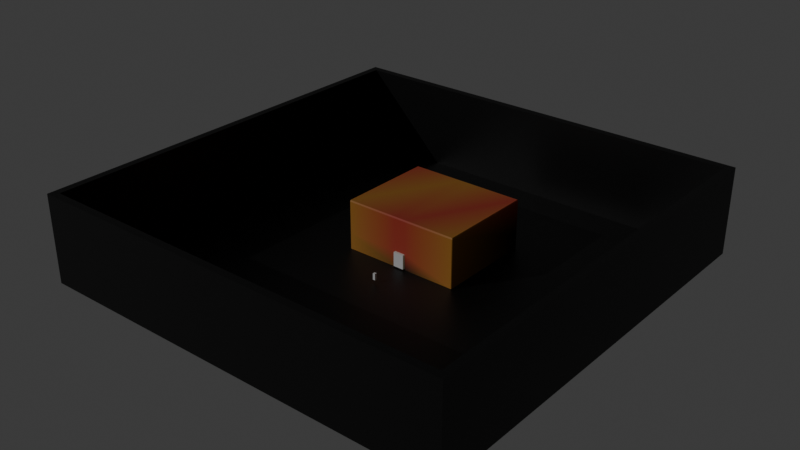 # Source: prototype_map.blend  (saved by Blender 5.3.31; exported with 4.5.12 LTS)
import bpy
from mathutils import Matrix  # noqa: F401  (used for matrix-valued properties, if any)

bpy.ops.wm.read_factory_settings(use_empty=True)
scene = bpy.context.scene
scene.name = 'Scene'

# ---- collections
col_collection = bpy.data.collections.new('Collection'); scene.collection.children.link(col_collection)
col_positions = bpy.data.collections.new('POSITIONS'); col_collection.children.link(col_positions)
col_light = bpy.data.collections.new('Light'); col_collection.children.link(col_light)

# ---- materials (node trees are filled in below, after node groups)
mat_material = bpy.data.materials.new('Material')
mat_material.alpha_threshold = 0.0
mat_material.use_backface_culling_lightprobe_volume = False
mat_material.roughness = 0.5
mat_material.line_color = (0.0, 0.0, 0.0, 1.0)
mat_walls = bpy.data.materials.new('Walls')
mat_item_pos = bpy.data.materials.new('ITEM_POS')
mat_player_pos = bpy.data.materials.new('PLAYER_POS')
mat_player_forward = bpy.data.materials.new('PLAYER_FORWARD')

# ---- material node trees
mat_material.use_nodes = True; mat_material.node_tree.nodes.clear()
_N = mat_material.node_tree.nodes; _L = mat_material.node_tree.links
n0 = _N.new('ShaderNodeOutputMaterial'); n0.name = 'Material Output'; n0.location = (200, 100)
n1 = _N.new('ShaderNodeBsdfPrincipled'); n1.name = 'Principled BSDF'; n1.location = (-200, 100)
n1.inputs[10].default_value = 0.005
n2 = _N.new('ShaderNodeVertexColor'); n2.name = 'Color Attribute'; n2.location = (-421, 102)
n2.layer_name = 'Floorcolor'
_L.new(n1.outputs[0], n0.inputs[0])
_L.new(n2.outputs[0], n1.inputs[0])
n0.is_active_output = True
mat_walls.use_nodes = True; mat_walls.node_tree.nodes.clear()
_N = mat_walls.node_tree.nodes; _L = mat_walls.node_tree.links
n0 = _N.new('ShaderNodeBsdfPrincipled'); n0.name = 'Principled BSDF'; n0.location = (-200, 100)
n0.inputs[10].default_value = 0.005
n1 = _N.new('ShaderNodeOutputMaterial'); n1.name = 'Material Output'; n1.location = (200, 100)
n2 = _N.new('ShaderNodeVertexColor'); n2.name = 'Color Attribute'; n2.location = (-490, 94)
n2.layer_name = 'RoomColor'
_L.new(n0.outputs[0], n1.inputs[0])
_L.new(n2.outputs[0], n0.inputs[0])
n1.is_active_output = True
mat_item_pos.use_nodes = True; mat_item_pos.node_tree.nodes.clear()
_N = mat_item_pos.node_tree.nodes; _L = mat_item_pos.node_tree.links
n0 = _N.new('ShaderNodeBsdfPrincipled'); n0.name = 'Principled BSDF'; n0.location = (-200, 100)
n0.inputs[0].default_value = (0.0, 0.02337, 0.8, 1.0)
n0.inputs[10].default_value = 0.005
n1 = _N.new('ShaderNodeOutputMaterial'); n1.name = 'Material Output'; n1.location = (200, 100)
_L.new(n0.outputs[0], n1.inputs[0])
n1.is_active_output = True
mat_player_pos.use_nodes = True; mat_player_pos.node_tree.nodes.clear()
_N = mat_player_pos.node_tree.nodes; _L = mat_player_pos.node_tree.links
n0 = _N.new('ShaderNodeBsdfPrincipled'); n0.name = 'Principled BSDF'; n0.location = (-200, 100)
n0.inputs[0].default_value = (0.002327, 0.8, 0.0, 1.0)
n0.inputs[10].default_value = 0.005
n1 = _N.new('ShaderNodeOutputMaterial'); n1.name = 'Material Output'; n1.location = (200, 100)
_L.new(n0.outputs[0], n1.inputs[0])
n1.is_active_output = True
mat_player_forward.use_nodes = True; mat_player_forward.node_tree.nodes.clear()
_N = mat_player_forward.node_tree.nodes; _L = mat_player_forward.node_tree.links
n0 = _N.new('ShaderNodeBsdfPrincipled'); n0.name = 'Principled BSDF'; n0.location = (-200, 100)
n0.inputs[0].default_value = (0.8, 0.0, 0.002349, 1.0)
n0.inputs[10].default_value = 0.005
n1 = _N.new('ShaderNodeOutputMaterial'); n1.name = 'Material Output'; n1.location = (200, 100)
_L.new(n0.outputs[0], n1.inputs[0])
n1.is_active_output = True

# ---- world
world_world = bpy.data.worlds.new('World'); scene.world = world_world
world_world.use_nodes = True; world_world.node_tree.nodes.clear()
_N = world_world.node_tree.nodes; _L = world_world.node_tree.links
n0 = _N.new('ShaderNodeOutputWorld'); n0.name = 'World Output'; n0.location = (200, 100)
n1 = _N.new('ShaderNodeBackground'); n1.name = 'Background'; n1.location = (-200, 100)
n1.inputs[0].default_value = (0.05088, 0.05088, 0.05088, 1.0)
_L.new(n1.outputs[0], n0.inputs[0])
n0.is_active_output = True
world_world.color = (0.05088, 0.05088, 0.05088)
world_world.sun_shadow_jitter_overblur = 0.0

# ---- lights
light_point = bpy.data.lights.new('Point', 'POINT')
light_point.color = (0.9609, 1.0, 0.5878)
light_point.exposure = 4.954
light_point.energy = 204.2
light_sun = bpy.data.lights.new('Sun', 'SUN')
light_sun.energy = 1.0

# ---- meshes
me_cube = bpy.data.meshes.new('Cube')
me_cube.from_pydata([(1.0, 1.0, 1.0), (1.0, -1.0, 1.0), (-1.0, 1.0, 1.0), (-1.0, -1.0, 1.0), (-1.0, 1.0, -453.4), (-1.0, -1.0, -453.4), (1.0, 1.0, -453.4), (1.0, -1.0, -453.4)], [], [(0, 2, 3, 1), (1, 7, 6, 0), (2, 0, 6, 4), (3, 5, 7, 1), (2, 4, 5, 3)])
_uv = me_cube.uv_layers.new(name='UVMap')
_uv.uv.foreach_set('vector', [0.625, 0.5, 0.875, 0.5, 0.875, 0.75, 0.625, 0.75, 0.625, 0.75, 0.375, 0.75, 0.375, 0.5, 0.625, 0.5, 0.625, 0.25, 0.625, 0.5, 0.375, 0.5, 0.375, 0.25, 0.625, 1.0, 0.375, 1.0, 0.375, 0.75, 0.625, 0.75, 0.625, 0.25, 0.375, 0.25, 0.375, 0.0, 0.625, 0.0])
_ca = me_cube.color_attributes.new('FloorColor', 'FLOAT_COLOR', 'POINT')
_ca.data.foreach_set('color', [0.02941, 0.1033, 0.2877, 1.0, 0.0, 0.0, 0.0, 1.0, 0.02941, 0.1033, 0.2877, 1.0, 0.0, 0.0, 0.0, 1.0, 0.0, 0.0, 0.0, 1.0, 0.0, 0.0, 0.0, 1.0, 0.0, 0.0, 0.0, 1.0, 0.0, 0.0, 0.0, 1.0])
me_cube.materials.append(mat_material)
me_cube.use_mirror_vertex_groups = False
me_cube.use_paint_bone_selection = False
me_cube.use_paint_mask_vertex = True
me_cube.update()
me_cube_001 = bpy.data.meshes.new('Cube.001')
me_cube_001.from_pydata([(-1.0, -1.0, -1.0), (-1.0, -1.0, 1.0), (-1.0, 1.0, -1.0), (-1.0, 1.0, 1.0), (1.0, -1.0, -1.0), (1.0, -1.0, 1.0), (1.0, 1.0, -1.0), (1.0, 1.0, 1.0)], [], [(0, 1, 3, 2), (2, 3, 7, 6), (6, 7, 5, 4), (4, 5, 1, 0), (2, 6, 4, 0), (7, 3, 1, 5)])
_uv = me_cube_001.uv_layers.new(name='UVMap')
_uv.uv.foreach_set('vector', [0.375, 0.0, 0.625, 0.0, 0.625, 0.25, 0.375, 0.25, 0.375, 0.25, 0.625, 0.25, 0.625, 0.5, 0.375, 0.5, 0.375, 0.5, 0.625, 0.5, 0.625, 0.75, 0.375, 0.75, 0.375, 0.75, 0.625, 0.75, 0.625, 1.0, 0.375, 1.0, 0.125, 0.5, 0.375, 0.5, 0.375, 0.75, 0.125, 0.75, 0.625, 0.5, 0.875, 0.5, 0.875, 0.75, 0.625, 0.75])
me_cube_001.update()
me_cube_002 = bpy.data.meshes.new('Cube.002')
me_cube_002.from_pydata([(6.417, 54.22, -10.14), (-6.417, 54.22, -10.14), (-6.417, -54.22, -10.14), (6.417, -54.22, -10.14), (6.417, -54.22, -3.66), (-6.417, -54.22, -3.66), (-6.417, 54.22, -3.66), (6.417, 54.22, -3.66), (-63.63, -53.34, -10.14), (-63.8, -53.5, 9.423), (-63.63, 53.34, -10.14), (-63.8, 53.5, 9.423), (63.63, -53.34, -10.14), (63.8, -53.5, 9.423), (63.63, 53.34, -10.14), (63.8, 53.5, 9.423), (6.417, 52.97, -10.14), (-6.417, 52.97, -10.14), (-6.417, 53.34, 9.261), (6.417, 53.34, 9.261), (-6.417, -52.97, -10.14), (6.417, -52.97, -10.14), (6.417, -53.34, 9.261), (-6.417, -53.34, 9.261), (-63.63, -53.34, -3.66), (-63.63, 53.34, -3.66), (63.63, 53.34, -3.66), (63.63, -53.34, -3.66), (6.417, -52.97, -3.66), (-6.417, -52.97, -3.66), (-6.417, 52.97, -3.66), (6.417, 52.97, -3.66), (-63.93, -54.22, -10.14), (-64.52, -53.63, -10.14), (-64.1, -53.8, -10.14), (-63.93, -54.22, 9.554), (-63.93, -53.63, 10.14), (-64.52, -53.63, 9.554), (-64.52, 53.63, -10.14), (-63.93, 54.22, -10.14), (-64.1, 53.8, -10.14), (-64.52, 53.63, 9.554), (-63.93, 53.63, 10.14), (-63.93, 54.22, 9.554), (64.52, -53.63, -10.14), (63.93, -54.22, -10.14), (64.1, -53.8, -10.14), (64.52, -53.63, 9.554), (63.93, -53.63, 10.14), (63.93, -54.22, 9.554), (63.93, 54.22, -10.14), (64.52, 53.63, -10.14), (64.1, 53.8, -10.14), (63.93, 54.22, 9.554), (63.93, 53.63, 10.14), (64.52, 53.63, 9.554), (-6.417, 53.63, 10.14), (-6.417, 54.22, 9.554), (6.417, 54.22, 9.554), (6.417, 53.63, 10.14), (6.417, -53.63, 10.14), (6.417, -54.22, 9.554), (-6.417, -54.22, 9.554), (-6.417, -53.63, 10.14), (-64.52, -53.63, -3.66), (-63.93, -54.22, -3.66), (-64.52, 53.63, -3.66), (-63.93, 54.22, -3.66), (63.93, 54.22, -3.66), (64.52, 53.63, -3.66), (64.52, -53.63, -3.66), (63.93, -54.22, -3.66)], [], [(1, 6, 7, 0), (24, 25, 11, 9), (31, 26, 15, 19), (26, 27, 13, 15), (29, 24, 9, 23), (18, 23, 9, 11), (15, 13, 22, 19), (19, 22, 23, 18), (27, 28, 22, 13), (28, 29, 23, 22), (25, 30, 18, 11), (30, 31, 19, 18), (17, 16, 31, 30), (10, 17, 30, 25), (12, 21, 28, 27), (20, 8, 24, 29), (14, 12, 27, 26), (16, 14, 26, 31), (8, 10, 25, 24), (1, 0, 16, 17), (3, 4, 28, 21), (5, 2, 20, 29), (4, 5, 29, 28), (32, 33, 34), (35, 36, 37), (38, 39, 40), (41, 42, 43), (44, 45, 46), (47, 48, 49), (50, 51, 52), (53, 54, 55), (65, 35, 37, 64), (36, 42, 41, 37), (67, 39, 38, 66), (59, 54, 53, 58), (69, 51, 50, 68), (54, 48, 47, 55), (71, 45, 44, 70), (63, 36, 35, 62), (42, 56, 57, 43), (56, 59, 58, 57), (48, 60, 61, 49), (60, 63, 62, 61), (32, 65, 64, 33), (43, 67, 66, 41), (55, 69, 68, 53), (49, 71, 70, 47), (34, 33, 38, 40, 10, 8), (2, 5, 65, 32), (33, 64, 66, 38), (2, 32, 34, 8, 20), (5, 62, 35, 65), (64, 37, 41, 66), (56, 42, 36, 63), (39, 67, 6, 1), (40, 39, 1, 17, 10), (67, 43, 57, 6), (52, 51, 44, 46, 12, 14), (51, 69, 70, 44), (45, 71, 4, 3), (46, 45, 3, 21, 12), (54, 59, 60, 48), (71, 49, 61, 4), (69, 55, 47, 70), (0, 7, 68, 50), (0, 50, 52, 14, 16), (7, 58, 53, 68), (6, 57, 58, 7), (59, 56, 63, 60), (4, 61, 62, 5)])
_uv = me_cube_002.uv_layers.new(name='UVMap')
_uv.uv.foreach_set('vector', [0.375, 0.3333, 0.4549, 0.3333, 0.4549, 0.4167, 0.375, 0.4167, 0.4549, 0.0, 0.4549, 0.25, 0.625, 0.25, 0.625, 0.0, 0.4549, 0.4167, 0.4549, 0.5, 0.625, 0.5, 0.625, 0.4167, 0.4549, 0.5, 0.4549, 0.75, 0.625, 0.75, 0.625, 0.5, 0.4549, 0.9167, 0.4549, 1.0, 0.625, 1.0, 0.625, 0.9167, 0.7917, 0.5, 0.7917, 0.75, 0.875, 0.75, 0.875, 0.5, 0.625, 0.5, 0.625, 0.75, 0.7083, 0.75, 0.7083, 0.5, 0.7083, 0.5, 0.7083, 0.75, 0.7917, 0.75, 0.7917, 0.5, 0.4549, 0.75, 0.4549, 0.8333, 0.625, 0.8333, 0.625, 0.75, 0.4549, 0.8333, 0.4549, 0.9167, 0.625, 0.9167, 0.625, 0.8333, 0.4549, 0.25, 0.4549, 0.3333, 0.625, 0.3333, 0.625, 0.25, 0.4549, 0.3333, 0.4549, 0.4167, 0.625, 0.4167, 0.625, 0.3333, 0.375, 0.3333, 0.375, 0.4167, 0.4549, 0.4167, 0.4549, 0.3333, 0.375, 0.25, 0.375, 0.3333, 0.4549, 0.3333, 0.4549, 0.25, 0.375, 0.75, 0.375, 0.8333, 0.4549, 0.8333, 0.4549, 0.75, 0.375, 0.9167, 0.375, 1.0, 0.4549, 1.0, 0.4549, 0.9167, 0.375, 0.5, 0.375, 0.75, 0.4549, 0.75, 0.4549, 0.5, 0.375, 0.4167, 0.375, 0.5, 0.4549, 0.5, 0.4549, 0.4167, 0.375, 0.0, 0.375, 0.25, 0.4549, 0.25, 0.4549, 0.0, 0.375, 0.3333, 0.375, 0.4167, 0.375, 0.4167, 0.375, 0.3333, 0.375, 0.8333, 0.4549, 0.8333, 0.4549, 0.8333, 0.375, 0.8333, 0.4549, 0.9167, 0.375, 0.9167, 0.375, 0.9167, 0.4549, 0.9167, 0.4549, 0.8333, 0.4549, 0.9167, 0.4549, 0.9167, 0.4549, 0.8333, 0.375, 0.0, 0.375, 0.001362, 0.375, 0.0, 0.6177, 0.0, 0.625, 0.001362, 0.6177, 0.001362, 0.375, 0.2486, 0.375, 0.2506, 0.375, 0.25, 0.6177, 0.2486, 0.625, 0.2494, 0.6177, 0.2506, 0.375, 0.7486, 0.375, 0.7506, 0.375, 0.75, 0.6177, 0.749, 0.6254, 0.7497, 0.6177, 0.7508, 0.375, 0.4992, 0.375, 0.501, 0.375, 0.5, 0.6177, 0.4992, 0.6254, 0.5003, 0.6177, 0.501, 0.4549, 0.0, 0.6177, 0.0, 0.6177, 0.001362, 0.4549, 0.001362, 0.625, 0.001362, 0.625, 0.2494, 0.6177, 0.2486, 0.6177, 0.001362, 0.4549, 0.2508, 0.375, 0.2506, 0.375, 0.2486, 0.4549, 0.2486, 0.625, 0.4167, 0.6254, 0.5003, 0.6177, 0.4992, 0.6177, 0.4167, 0.4549, 0.5014, 0.375, 0.501, 0.375, 0.4992, 0.4549, 0.4992, 0.6254, 0.5003, 0.6254, 0.7497, 0.6177, 0.749, 0.6177, 0.501, 0.4549, 0.7508, 0.375, 0.7506, 0.375, 0.7486, 0.4549, 0.7486, 0.625, 0.9167, 0.625, 0.9992, 0.6177, 0.9992, 0.6177, 0.9167, 0.625, 0.2494, 0.625, 0.3333, 0.6177, 0.3333, 0.6177, 0.2506, 0.625, 0.3333, 0.625, 0.4167, 0.6177, 0.4167, 0.6177, 0.3333, 0.6254, 0.7497, 0.625, 0.8333, 0.6177, 0.8333, 0.6177, 0.7508, 0.625, 0.8333, 0.625, 0.9167, 0.6177, 0.9167, 0.6177, 0.8333, 0.375, 0.0, 0.4549, 0.0, 0.4549, 0.001362, 0.375, 0.001362, 0.6177, 0.2506, 0.4549, 0.2508, 0.4549, 0.2486, 0.6177, 0.2486, 0.6177, 0.501, 0.4549, 0.5014, 0.4549, 0.4992, 0.6177, 0.4992, 0.6177, 0.7508, 0.4549, 0.7508, 0.4549, 0.7486, 0.6177, 0.749, 0.375, 0.0, 0.375, 0.001362, 0.375, 0.2486, 0.375, 0.25, 0.375, 0.25, 0.375, 0.0, 0.375, 0.9167, 0.4549, 0.9167, 0.4549, 0.9992, 0.375, 0.9992, 0.375, 0.001362, 0.4549, 0.001362, 0.4549, 0.2486, 0.375, 0.2486, 0.375, 0.9167, 0.375, 0.9992, 0.375, 1.0, 0.375, 1.0, 0.375, 0.9167, 0.4549, 0.9167, 0.6177, 0.9167, 0.6177, 0.9992, 0.4549, 0.9992, 0.4549, 0.001362, 0.6177, 0.001362, 0.6177, 0.2486, 0.4549, 0.2486, 0.7917, 0.5014, 0.8742, 0.5014, 0.8742, 0.7486, 0.7917, 0.7486, 0.375, 0.2506, 0.4549, 0.2508, 0.4549, 0.3333, 0.375, 0.3333, 0.375, 0.25, 0.375, 0.2506, 0.375, 0.3333, 0.375, 0.3333, 0.375, 0.25, 0.4549, 0.2508, 0.6177, 0.2506, 0.6177, 0.3333, 0.4549, 0.3333, 0.375, 0.5, 0.375, 0.501, 0.375, 0.7486, 0.375, 0.75, 0.375, 0.75, 0.375, 0.5, 0.375, 0.501, 0.4549, 0.5014, 0.4549, 0.7486, 0.375, 0.7486, 0.375, 0.7506, 0.4549, 0.7508, 0.4549, 0.8333, 0.375, 0.8333, 0.375, 0.75, 0.375, 0.7506, 0.375, 0.8333, 0.375, 0.8333, 0.375, 0.75, 0.6254, 0.5003, 0.7083, 0.5014, 0.7083, 0.7486, 0.6254, 0.7497, 0.4549, 0.7508, 0.6177, 0.7508, 0.6177, 0.8333, 0.4549, 0.8333, 0.4549, 0.5014, 0.6177, 0.501, 0.6177, 0.749, 0.4549, 0.7486, 0.375, 0.4167, 0.4549, 0.4167, 0.4549, 0.4992, 0.375, 0.4992, 0.375, 0.4167, 0.375, 0.4992, 0.375, 0.5, 0.375, 0.5, 0.375, 0.4167, 0.4549, 0.4167, 0.6177, 0.4167, 0.6177, 0.4992, 0.4549, 0.4992, 0.4549, 0.3333, 0.6177, 0.3333, 0.6177, 0.4167, 0.4549, 0.4167, 0.7083, 0.5014, 0.7917, 0.5014, 0.7917, 0.7486, 0.7083, 0.7486, 0.4549, 0.8333, 0.6177, 0.8333, 0.6177, 0.9167, 0.4549, 0.9167])
_ca = me_cube_002.color_attributes.new('RoomColor', 'FLOAT_COLOR', 'POINT')
_ca.data.foreach_set('color', [0.0, 0.0, 0.0, 1.0, 0.0, 0.0, 0.0, 1.0, 0.2157, 0.09496, 0.01529, 1.0, 0.0, 0.0, 0.0, 1.0, 0.5324, 0.06676, 0.03773, 1.0, 0.5324, 0.06676, 0.03773, 1.0, 0.0, 0.0, 0.0, 1.0, 0.0, 0.0, 0.0, 1.0, 0.5324, 0.2344, 0.03773, 1.0, 0.5324, 0.2344, 0.03773, 1.0, 0.0, 0.0, 0.0, 1.0, 0.5324, 0.06676, 0.03773, 1.0, 0.5324, 0.2344, 0.03773, 1.0, 0.5324, 0.2344, 0.03773, 1.0, 0.0, 0.0, 0.0, 1.0, 0.5324, 0.06676, 0.03773, 1.0, 0.0, 0.0, 0.0, 1.0, 0.0, 0.0, 0.0, 1.0, 0.0, 0.0, 0.0, 1.0, 0.0, 0.0, 0.0, 1.0, 0.2145, 0.09443, 0.0152, 1.0, 0.0, 0.0, 0.0, 1.0, 0.5324, 0.06676, 0.03773, 1.0, 0.5324, 0.06676, 0.03773, 1.0, 0.5324, 0.2344, 0.03773, 1.0, 0.0, 0.0, 0.0, 1.0, 0.0, 0.0, 0.0, 1.0, 0.5324, 0.2344, 0.03773, 1.0, 0.5324, 0.06676, 0.03773, 1.0, 0.5324, 0.2344, 0.03773, 1.0, 0.0, 0.0, 0.0, 1.0, 0.0, 0.0, 0.0, 1.0, 0.5292, 0.233, 0.03751, 1.0, 0.5295, 0.2331, 0.03753, 1.0, 0.5324, 0.2344, 0.03773, 1.0, 0.5324, 0.2327, 0.03773, 1.0, 0.5324, 0.2322, 0.03773, 1.0, 0.5316, 0.2334, 0.03768, 1.0, 0.002901, 0.001277, 0.0002056, 1.0, 0.0, 0.0, 0.0, 1.0, 0.0, 0.0, 0.0, 1.0, 0.5104, 0.06492, 0.03618, 1.0, 0.5324, 0.06897, 0.03773, 1.0, 0.5096, 0.06514, 0.03612, 1.0, 0.5295, 0.2331, 0.03753, 1.0, 0.527, 0.232, 0.03735, 1.0, 0.5324, 0.2344, 0.03773, 1.0, 0.5316, 0.2334, 0.03768, 1.0, 0.5324, 0.2322, 0.03773, 1.0, 0.5324, 0.2327, 0.03773, 1.0, 0.0, 0.0, 0.0, 1.0, 0.002901, 0.001277, 0.0002056, 1.0, 0.0, 0.0, 0.0, 1.0, 0.5096, 0.06514, 0.03612, 1.0, 0.5324, 0.06897, 0.03773, 1.0, 0.5104, 0.06492, 0.03618, 1.0, 0.5324, 0.2335, 0.03773, 1.0, 0.5096, 0.2244, 0.03612, 1.0, 0.5096, 0.2244, 0.03612, 1.0, 0.5324, 0.2335, 0.03773, 1.0, 0.5324, 0.06767, 0.03773, 1.0, 0.5324, 0.06676, 0.03773, 1.0, 0.5324, 0.06676, 0.03773, 1.0, 0.5324, 0.06767, 0.03773, 1.0, 0.5295, 0.2331, 0.03753, 1.0, 0.5324, 0.2327, 0.03773, 1.0, 0.002901, 0.001277, 0.0002056, 1.0, 0.0, 0.0, 0.0, 1.0, 0.0, 0.0, 0.0, 1.0, 0.002901, 0.001277, 0.0002056, 1.0, 0.5295, 0.2331, 0.03753, 1.0, 0.5324, 0.2327, 0.03773, 1.0])
me_cube_002.materials.append(mat_walls)
me_cube_002.use_paint_bone_selection = False
me_cube_002.use_paint_mask_vertex = True
me_cube_002.update()
me_cube_003 = bpy.data.meshes.new('Cube.003')
me_cube_003.from_pydata([(-1.0, -1.0, -1.0), (-1.0, -1.0, 1.0), (-1.0, 1.0, -1.0), (-1.0, 1.0, 1.0), (1.0, -1.0, -1.0), (1.0, -1.0, 1.0), (1.0, 1.0, -1.0), (1.0, 1.0, 1.0)], [], [(0, 1, 3, 2), (2, 3, 7, 6), (6, 7, 5, 4), (4, 5, 1, 0), (2, 6, 4, 0), (7, 3, 1, 5)])
_uv = me_cube_003.uv_layers.new(name='UVMap')
_uv.uv.foreach_set('vector', [0.375, 0.0, 0.625, 0.0, 0.625, 0.25, 0.375, 0.25, 0.375, 0.25, 0.625, 0.25, 0.625, 0.5, 0.375, 0.5, 0.375, 0.5, 0.625, 0.5, 0.625, 0.75, 0.375, 0.75, 0.375, 0.75, 0.625, 0.75, 0.625, 1.0, 0.375, 1.0, 0.125, 0.5, 0.375, 0.5, 0.375, 0.75, 0.125, 0.75, 0.625, 0.5, 0.875, 0.5, 0.875, 0.75, 0.625, 0.75])
me_cube_003.update()
me_cube_004 = bpy.data.meshes.new('Cube.004')
me_cube_004.from_pydata([(-1.0, -1.448, -0.184), (-1.0, -1.448, 1.0), (-1.0, 1.0, -0.184), (-1.0, 1.0, 1.0), (1.0, -1.448, -0.184), (1.0, -1.448, 1.0), (1.0, 1.0, -0.184), (1.0, 1.0, 1.0), (0.6822, 1.0, -0.184), (-0.6822, 1.0, -0.184), (-0.6822, 1.0, 1.0), (0.6822, 1.0, 1.0), (-0.6822, -1.448, -0.184), (0.6822, -1.448, -0.184), (0.6822, -1.448, 1.0), (-0.6822, -1.448, 1.0), (-1.0, 1.811, 1.0), (-1.0, 1.811, -0.184), (-0.6822, 1.811, -0.184), (0.6822, 1.811, 1.0), (1.0, 1.811, 1.0), (1.0, 1.811, -0.184), (0.6822, 1.811, -0.184), (-0.6822, 1.811, 1.0), (0.6822, 1.0, 3.129), (1.0, 1.0, 3.129), (-1.0, 1.0, 3.129), (-0.6822, 1.0, 3.129), (0.6822, 1.811, 3.129), (1.0, 1.811, 3.129), (-1.0, 1.811, 3.129), (-0.6822, 1.811, 3.129), (-1.0, -1.448, 1.485), (-1.0, 1.0, 1.485), (0.6822, 1.0, 1.485), (1.0, 1.0, 1.485), (1.0, -1.448, 1.485), (-0.6822, -1.448, 1.485), (-0.6822, 1.0, 1.485), (0.6822, -1.448, 1.485)], [], [(0, 1, 3, 2), (2, 3, 16, 17), (6, 7, 5, 4), (12, 15, 1, 0), (8, 6, 4, 13), (3, 1, 32, 33), (5, 7, 35, 36), (11, 10, 15, 14), (2, 9, 12, 0), (9, 8, 13, 12), (4, 5, 14, 13), (13, 14, 15, 12), (3, 10, 27, 26), (7, 20, 29, 25), (22, 19, 20, 21), (17, 16, 23, 18), (18, 23, 19, 22), (6, 8, 22, 21), (7, 6, 21, 20), (11, 7, 25, 24), (9, 2, 17, 18), (8, 9, 18, 22), (26, 27, 31, 30), (24, 25, 29, 28), (27, 24, 28, 31), (23, 16, 30, 31), (20, 19, 28, 29), (16, 3, 26, 30), (10, 11, 24, 27), (19, 23, 31, 28), (38, 33, 32, 37), (35, 34, 39, 36), (1, 15, 37, 32), (11, 14, 39, 34), (14, 5, 36, 39), (7, 11, 34, 35), (10, 3, 33, 38), (15, 10, 38, 37)])
_uv = me_cube_004.uv_layers.new(name='UVMap')
_uv.uv.foreach_set('vector', [0.375, 0.0, 0.625, 0.0, 0.625, 0.25, 0.375, 0.25, 0.375, 0.25, 0.625, 0.25, 0.625, 0.25, 0.375, 0.25, 0.375, 0.5, 0.625, 0.5, 0.625, 0.75, 0.375, 0.75, 0.375, 0.9603, 0.625, 0.9603, 0.625, 1.0, 0.375, 1.0, 0.3353, 0.5, 0.375, 0.5, 0.375, 0.75, 0.3353, 0.75, 0.625, 0.25, 0.625, 0.0, 0.625, 0.0, 0.625, 0.25, 0.625, 0.75, 0.625, 0.5, 0.625, 0.5, 0.625, 0.75, 0.6647, 0.5, 0.8353, 0.5, 0.8353, 0.75, 0.6647, 0.75, 0.125, 0.5, 0.1647, 0.5, 0.1647, 0.75, 0.125, 0.75, 0.1647, 0.5, 0.3353, 0.5, 0.3353, 0.75, 0.1647, 0.75, 0.375, 0.75, 0.625, 0.75, 0.625, 0.7897, 0.375, 0.7897, 0.375, 0.7897, 0.625, 0.7897, 0.625, 0.9603, 0.375, 0.9603, 0.875, 0.5, 0.8353, 0.5, 0.8353, 0.5, 0.875, 0.5, 0.625, 0.5, 0.625, 0.5, 0.625, 0.5, 0.625, 0.5, 0.375, 0.4603, 0.625, 0.4603, 0.625, 0.5, 0.375, 0.5, 0.375, 0.25, 0.625, 0.25, 0.625, 0.2897, 0.375, 0.2897, 0.375, 0.2897, 0.625, 0.2897, 0.625, 0.4603, 0.375, 0.4603, 0.375, 0.5, 0.3353, 0.5, 0.3353, 0.5, 0.375, 0.5, 0.625, 0.5, 0.375, 0.5, 0.375, 0.5, 0.625, 0.5, 0.6647, 0.5, 0.625, 0.5, 0.625, 0.5, 0.6647, 0.5, 0.1647, 0.5, 0.125, 0.5, 0.125, 0.5, 0.1647, 0.5, 0.3353, 0.5, 0.1647, 0.5, 0.1647, 0.5, 0.3353, 0.5, 0.875, 0.5, 0.8353, 0.5, 0.8353, 0.5, 0.875, 0.5, 0.6647, 0.5, 0.625, 0.5, 0.625, 0.5, 0.6647, 0.5, 0.8353, 0.5, 0.6647, 0.5, 0.6647, 0.5, 0.8353, 0.5, 0.625, 0.2897, 0.625, 0.25, 0.625, 0.25, 0.625, 0.2897, 0.625, 0.5, 0.625, 0.4603, 0.625, 0.4603, 0.625, 0.5, 0.625, 0.25, 0.625, 0.25, 0.625, 0.25, 0.625, 0.25, 0.8353, 0.5, 0.6647, 0.5, 0.6647, 0.5, 0.8353, 0.5, 0.625, 0.4603, 0.625, 0.2897, 0.625, 0.2897, 0.625, 0.4603, 0.8353, 0.5, 0.875, 0.5, 0.875, 0.75, 0.8353, 0.75, 0.625, 0.5, 0.6647, 0.5, 0.6647, 0.75, 0.625, 0.75, 0.625, 1.0, 0.625, 0.9603, 0.625, 0.9603, 0.625, 1.0, 0.6647, 0.5, 0.6647, 0.75, 0.6647, 0.75, 0.6647, 0.5, 0.625, 0.7897, 0.625, 0.75, 0.625, 0.75, 0.625, 0.7897, 0.625, 0.5, 0.6647, 0.5, 0.6647, 0.5, 0.625, 0.5, 0.8353, 0.5, 0.875, 0.5, 0.875, 0.5, 0.8353, 0.5, 0.8353, 0.75, 0.8353, 0.5, 0.8353, 0.5, 0.8353, 0.75])
me_cube_004.update()
me_cube_009 = bpy.data.meshes.new('Cube.009')
me_cube_009.from_pydata([(-1.0, -1.0, -1.0), (-1.0, -1.0, 1.0), (-1.0, 1.0, -1.0), (-1.0, 1.0, 1.0), (1.0, -1.0, -1.0), (1.0, -1.0, 1.0), (1.0, 1.0, -1.0), (1.0, 1.0, 1.0)], [], [(0, 1, 3, 2), (2, 3, 7, 6), (6, 7, 5, 4), (4, 5, 1, 0), (2, 6, 4, 0), (7, 3, 1, 5)])
_uv = me_cube_009.uv_layers.new(name='UVMap')
_uv.uv.foreach_set('vector', [0.375, 0.0, 0.625, 0.0, 0.625, 0.25, 0.375, 0.25, 0.375, 0.25, 0.625, 0.25, 0.625, 0.5, 0.375, 0.5, 0.375, 0.5, 0.625, 0.5, 0.625, 0.75, 0.375, 0.75, 0.375, 0.75, 0.625, 0.75, 0.625, 1.0, 0.375, 1.0, 0.125, 0.5, 0.375, 0.5, 0.375, 0.75, 0.125, 0.75, 0.625, 0.5, 0.875, 0.5, 0.875, 0.75, 0.625, 0.75])
me_cube_009.update()
me_cube_007 = bpy.data.meshes.new('Cube.007')
me_cube_007.from_pydata([(-1.0, -1.0, -1.0), (-1.0, -1.0, 1.0), (-1.0, 1.0, -1.0), (-1.0, 1.0, 1.0), (1.0, -1.0, -1.0), (1.0, -1.0, 1.0), (1.0, 1.0, -1.0), (1.0, 1.0, 1.0)], [], [(0, 1, 3, 2), (2, 3, 7, 6), (6, 7, 5, 4), (4, 5, 1, 0), (2, 6, 4, 0), (7, 3, 1, 5)])
_uv = me_cube_007.uv_layers.new(name='UVMap')
_uv.uv.foreach_set('vector', [0.375, 0.0, 0.625, 0.0, 0.625, 0.25, 0.375, 0.25, 0.375, 0.25, 0.625, 0.25, 0.625, 0.5, 0.375, 0.5, 0.375, 0.5, 0.625, 0.5, 0.625, 0.75, 0.375, 0.75, 0.375, 0.75, 0.625, 0.75, 0.625, 1.0, 0.375, 1.0, 0.125, 0.5, 0.375, 0.5, 0.375, 0.75, 0.125, 0.75, 0.625, 0.5, 0.875, 0.5, 0.875, 0.75, 0.625, 0.75])
me_cube_007.materials.append(mat_item_pos)
me_cube_007.update()
me_cube_008 = bpy.data.meshes.new('Cube.008')
me_cube_008.from_pydata([(-1.0, -1.0, -1.0), (-1.0, -1.0, 1.0), (-1.0, 1.0, -1.0), (-1.0, 1.0, 1.0), (1.0, -1.0, -1.0), (1.0, -1.0, 1.0), (1.0, 1.0, -1.0), (1.0, 1.0, 1.0)], [], [(0, 1, 3, 2), (2, 3, 7, 6), (6, 7, 5, 4), (4, 5, 1, 0), (2, 6, 4, 0), (7, 3, 1, 5)])
_uv = me_cube_008.uv_layers.new(name='UVMap')
_uv.uv.foreach_set('vector', [0.375, 0.0, 0.625, 0.0, 0.625, 0.25, 0.375, 0.25, 0.375, 0.25, 0.625, 0.25, 0.625, 0.5, 0.375, 0.5, 0.375, 0.5, 0.625, 0.5, 0.625, 0.75, 0.375, 0.75, 0.375, 0.75, 0.625, 0.75, 0.625, 1.0, 0.375, 1.0, 0.125, 0.5, 0.375, 0.5, 0.375, 0.75, 0.125, 0.75, 0.625, 0.5, 0.875, 0.5, 0.875, 0.75, 0.625, 0.75])
me_cube_008.materials.append(mat_item_pos)
me_cube_008.update()
me_cube_010 = bpy.data.meshes.new('Cube.010')
me_cube_010.from_pydata([(-1.0, -1.0, -1.0), (-1.0, -1.0, 1.0), (-1.0, 1.0, -1.0), (-1.0, 1.0, 1.0), (1.0, -1.0, -1.0), (1.0, -1.0, 1.0), (1.0, 1.0, -1.0), (1.0, 1.0, 1.0)], [], [(0, 1, 3, 2), (2, 3, 7, 6), (6, 7, 5, 4), (4, 5, 1, 0), (2, 6, 4, 0), (7, 3, 1, 5)])
_uv = me_cube_010.uv_layers.new(name='UVMap')
_uv.uv.foreach_set('vector', [0.375, 0.0, 0.625, 0.0, 0.625, 0.25, 0.375, 0.25, 0.375, 0.25, 0.625, 0.25, 0.625, 0.5, 0.375, 0.5, 0.375, 0.5, 0.625, 0.5, 0.625, 0.75, 0.375, 0.75, 0.375, 0.75, 0.625, 0.75, 0.625, 1.0, 0.375, 1.0, 0.125, 0.5, 0.375, 0.5, 0.375, 0.75, 0.125, 0.75, 0.625, 0.5, 0.875, 0.5, 0.875, 0.75, 0.625, 0.75])
me_cube_010.materials.append(mat_item_pos)
me_cube_010.update()
me_cube_005 = bpy.data.meshes.new('Cube.005')
me_cube_005.from_pydata([(-1.0, -1.0, -1.0), (-1.0, -1.0, 1.0), (-1.0, 1.0, -1.0), (-1.0, 1.0, 1.0), (1.0, -1.0, -1.0), (1.0, -1.0, 1.0), (1.0, 1.0, -1.0), (1.0, 1.0, 1.0)], [], [(0, 1, 3, 2), (2, 3, 7, 6), (6, 7, 5, 4), (4, 5, 1, 0), (2, 6, 4, 0), (7, 3, 1, 5)])
me_cube_005.polygons.foreach_set('material_index', [0, 1, 0, 0, 0, 0])
_uv = me_cube_005.uv_layers.new(name='UVMap')
_uv.uv.foreach_set('vector', [0.375, 0.0, 0.625, 0.0, 0.625, 0.25, 0.375, 0.25, 0.375, 0.25, 0.625, 0.25, 0.625, 0.5, 0.375, 0.5, 0.375, 0.5, 0.625, 0.5, 0.625, 0.75, 0.375, 0.75, 0.375, 0.75, 0.625, 0.75, 0.625, 1.0, 0.375, 1.0, 0.125, 0.5, 0.375, 0.5, 0.375, 0.75, 0.125, 0.75, 0.625, 0.5, 0.875, 0.5, 0.875, 0.75, 0.625, 0.75])
me_cube_005.materials.append(mat_player_pos)
me_cube_005.materials.append(mat_player_forward)
me_cube_005.update()
me_cube_006 = bpy.data.meshes.new('Cube.006')
me_cube_006.from_pydata([(-1.0, -1.0, -1.0), (-1.0, -1.0, 1.0), (-1.0, 1.0, -1.0), (-1.0, 1.0, 1.0), (1.0, -1.0, -1.0), (1.0, -1.0, 1.0), (1.0, 1.0, -1.0), (1.0, 1.0, 1.0)], [], [(0, 1, 3, 2), (2, 3, 7, 6), (6, 7, 5, 4), (4, 5, 1, 0), (2, 6, 4, 0), (7, 3, 1, 5)])
me_cube_006.polygons.foreach_set('material_index', [0, 1, 0, 0, 0, 0])
_uv = me_cube_006.uv_layers.new(name='UVMap')
_uv.uv.foreach_set('vector', [0.375, 0.0, 0.625, 0.0, 0.625, 0.25, 0.375, 0.25, 0.375, 0.25, 0.625, 0.25, 0.625, 0.5, 0.375, 0.5, 0.375, 0.5, 0.625, 0.5, 0.625, 0.75, 0.375, 0.75, 0.375, 0.75, 0.625, 0.75, 0.625, 1.0, 0.375, 1.0, 0.125, 0.5, 0.375, 0.5, 0.375, 0.75, 0.125, 0.75, 0.625, 0.5, 0.875, 0.5, 0.875, 0.75, 0.625, 0.75])
me_cube_006.materials.append(mat_player_pos)
me_cube_006.materials.append(mat_player_forward)
me_cube_006.update()

# ---- objects
ob_floorandwalls_col = bpy.data.objects.new('FloorAndWalls-col', me_cube)
ob_player_start_pos = bpy.data.objects.new('PLAYER_START_POS', me_cube_001)
ob_room_col = bpy.data.objects.new('Room-col', me_cube_002)
ob_table_col = bpy.data.objects.new('Table-col', me_cube_003)
ob_couch_col = bpy.data.objects.new('Couch-col', me_cube_004)
ob_start_colonly = bpy.data.objects.new('START-colonly', me_cube_009)
ob_item_pos_000 = bpy.data.objects.new('ITEM_POS.000', me_cube_007)
ob_item_pos_001 = bpy.data.objects.new('ITEM_POS.001', me_cube_008)
ob_item_pos_002 = bpy.data.objects.new('ITEM_POS.002', me_cube_010)
ob_player_pos_000 = bpy.data.objects.new('PLAYER_POS.000', me_cube_005)
ob_player_pos_001 = bpy.data.objects.new('PLAYER_POS.001', me_cube_006)
ob_point = bpy.data.objects.new('Point', light_point)
ob_sun = bpy.data.objects.new('Sun', light_sun)

# ---- transforms, parenting, visibility, modifiers, constraints
ob_floorandwalls_col.location = (0.0, 0.0, 0.0)
ob_floorandwalls_col.scale = (85.83, 85.83, -0.07767)
ob_floorandwalls_col.lock_rotations_4d = False
ob_floorandwalls_col.empty_display_type = 'ARROWS'
ob_floorandwalls_col.lineart.crease_threshold = 0.0
_m = ob_floorandwalls_col.modifiers.new('Solidify', 'SOLIDIFY')
_m.thickness = 0.05
ob_player_start_pos.location = (0.0, -14.02, 2.544)
ob_player_start_pos.scale = (0.4935, 0.4935, 1.288)
ob_room_col.location = (0.0, 19.67, 10.14)
ob_room_col.scale = (0.3696, 0.3696, 1.0)
ob_table_col.location = (19.22, 8.78, 1.395)
ob_table_col.scale = (1.59, 3.04, 0.1777)
ob_couch_col.location = (-18.08, 17.37, 0.3219)
ob_couch_col.rotation_euler = (0.0, -0.0, 0.852)
ob_couch_col.scale = (1.518, 0.7786, 0.7786)
ob_start_colonly.location = (0.0, 0.0, 3.313)
ob_start_colonly.scale = (2.186, 1.0, -2.897)
ob_item_pos_000.location = (19.01, 7.097, 1.826)
ob_item_pos_000.scale = (0.2485, 0.2485, 0.2485)
ob_item_pos_001.location = (19.84, 10.09, 1.83)
ob_item_pos_001.scale = (0.2485, 0.2485, 0.2485)
ob_item_pos_002.location = (-17.96, 17.29, 1.377)
ob_item_pos_002.scale = (0.2485, 0.2485, 0.2485)
ob_player_pos_000.location = (4.41, 29.7, 0.3959)
ob_player_pos_000.rotation_euler = (0.0, -0.0, 3.142)
ob_player_pos_000.scale = (0.2485, 0.2485, 0.2485)
ob_player_pos_001.location = (-18.36, 11.03, 0.3959)
ob_player_pos_001.rotation_euler = (0.0, -0.0, -1.316)
ob_player_pos_001.scale = (0.2485, 0.2485, 0.2485)
ob_point.location = (7.926, 23.46, 8.823)
ob_sun.location = (-32.81, -34.61, 29.62)
ob_sun.rotation_euler = (-0.1446, -1.055, 1.153)

# ---- collection membership
col_collection.objects.link(ob_floorandwalls_col)
col_collection.objects.link(ob_player_start_pos)
col_collection.objects.link(ob_room_col)
col_collection.objects.link(ob_table_col)
col_collection.objects.link(ob_couch_col)
col_collection.objects.link(ob_start_colonly)
col_positions.objects.link(ob_item_pos_000)
col_positions.objects.link(ob_item_pos_001)
col_positions.objects.link(ob_item_pos_002)
col_positions.objects.link(ob_player_pos_000)
col_positions.objects.link(ob_player_pos_001)
col_light.objects.link(ob_point)
col_light.objects.link(ob_sun)

# ---- scene / render settings (as saved in the file)
scene.frame_start = 1; scene.frame_end = 250; scene.frame_set(1)
scene.render.engine = 'BLENDER_EEVEE_NEXT'
scene.render.bake_bias = 0.0
scene.render.bake_samples = 0
scene.render.compositor_device = 'GPU'
scene.eevee.use_volume_custom_range = False
scene.eevee.fast_gi_thickness_near = 0.1
scene.eevee.fast_gi_thickness_far = 0.0
scene.eevee.ray_tracing_options.screen_trace_thickness = 0.1
bpy.context.view_layer.update()

# ---- added for rendering (the .blend has no active camera): camera
cam_auto = bpy.data.cameras.new('AutoCamera')
cam_auto.lens = 50.0
cam_auto.sensor_width = 36.0
cam_auto.clip_end = 3983.46
ob_auto_camera = bpy.data.objects.new('AutoCamera', cam_auto)
scene.collection.objects.link(ob_auto_camera)
ob_auto_camera.location = (226.979, -272.374, 199.151)
ob_auto_camera.rotation_euler = (1.09748, -7.21219e-08, 0.694738)
scene.camera = ob_auto_camera
bpy.context.view_layer.update()
